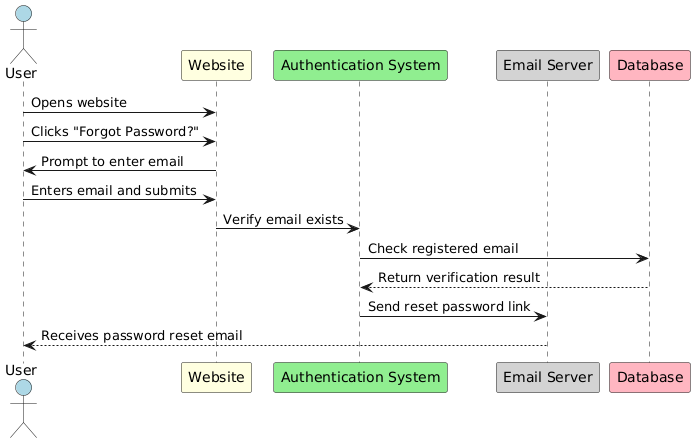

The diagram above was rendered by PlantUML. Its source (embedded in the PNG):
@startuml
actor User #lightblue
participant "Website" as Web #lightyellow
participant "Authentication System" as Auth #lightgreen
participant "Email Server" as Email #lightgray
participant "Database" as DB #lightpink

User -> Web #blue: Opens website
User -> Web #blue: Clicks "Forgot Password?"
Web -> User #black: Prompt to enter email
User -> Web #blue: Enters email and submits
Web -> Auth #green: Verify email exists
Auth -> DB #red: Check registered email
DB --> Auth #red: Return verification result
Auth -> Email #purple: Send reset password link
Email --> User #purple: Receives password reset email
@enduml